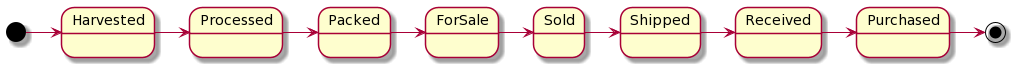

The diagram above was rendered by PlantUML. Its source (embedded in the PNG):
@startuml
[*] -> Harvested
Harvested -> Processed
Processed -> Packed
Packed -> ForSale
ForSale -> Sold
Sold -> Shipped
Shipped -> Received
Received -> Purchased
Purchased -> [*]
@enduml